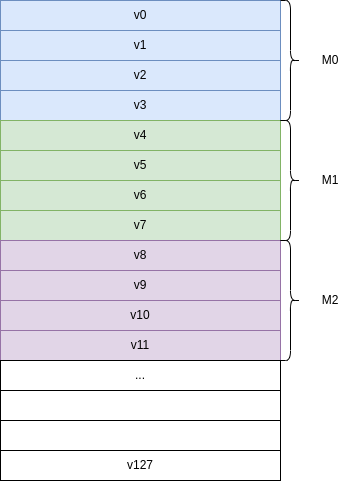

The diagram above was exported from draw.io. Its source (the exported page's mxGraphModel, read from the mxfile embedded in the PNG):
<mxGraphModel dx="1471" dy="839" grid="1" gridSize="10" guides="1" tooltips="1" connect="1" arrows="1" fold="1" page="1" pageScale="1" pageWidth="850" pageHeight="1100" math="0" shadow="0">
  <root>
    <mxCell id="0" />
    <mxCell id="1" parent="0" />
    <mxCell id="L1oWo0tzmHIiMmEDLB5N-21" value="" style="group" vertex="1" connectable="0" parent="1">
      <mxGeometry x="160" y="240" width="280" height="480" as="geometry" />
    </mxCell>
    <mxCell id="L1oWo0tzmHIiMmEDLB5N-2" value="" style="rounded=0;whiteSpace=wrap;html=1;" vertex="1" parent="L1oWo0tzmHIiMmEDLB5N-21">
      <mxGeometry width="280" height="480" as="geometry" />
    </mxCell>
    <mxCell id="L1oWo0tzmHIiMmEDLB5N-3" value="v0" style="rounded=0;whiteSpace=wrap;html=1;fillColor=#dae8fc;strokeColor=#6c8ebf;" vertex="1" parent="L1oWo0tzmHIiMmEDLB5N-21">
      <mxGeometry width="280" height="30" as="geometry" />
    </mxCell>
    <mxCell id="L1oWo0tzmHIiMmEDLB5N-4" value="v1" style="rounded=0;whiteSpace=wrap;html=1;fillColor=#dae8fc;strokeColor=#6c8ebf;" vertex="1" parent="L1oWo0tzmHIiMmEDLB5N-21">
      <mxGeometry y="30" width="280" height="30" as="geometry" />
    </mxCell>
    <mxCell id="L1oWo0tzmHIiMmEDLB5N-7" value="v2" style="rounded=0;whiteSpace=wrap;html=1;fillColor=#dae8fc;strokeColor=#6c8ebf;" vertex="1" parent="L1oWo0tzmHIiMmEDLB5N-21">
      <mxGeometry y="60" width="280" height="30" as="geometry" />
    </mxCell>
    <mxCell id="L1oWo0tzmHIiMmEDLB5N-8" value="v3" style="rounded=0;whiteSpace=wrap;html=1;fillColor=#dae8fc;strokeColor=#6c8ebf;" vertex="1" parent="L1oWo0tzmHIiMmEDLB5N-21">
      <mxGeometry y="90" width="280" height="30" as="geometry" />
    </mxCell>
    <mxCell id="L1oWo0tzmHIiMmEDLB5N-9" value="v4" style="rounded=0;whiteSpace=wrap;html=1;fillColor=#d5e8d4;strokeColor=#82b366;" vertex="1" parent="L1oWo0tzmHIiMmEDLB5N-21">
      <mxGeometry y="120" width="280" height="30" as="geometry" />
    </mxCell>
    <mxCell id="L1oWo0tzmHIiMmEDLB5N-10" value="v5" style="rounded=0;whiteSpace=wrap;html=1;fillColor=#d5e8d4;strokeColor=#82b366;" vertex="1" parent="L1oWo0tzmHIiMmEDLB5N-21">
      <mxGeometry y="150" width="280" height="30" as="geometry" />
    </mxCell>
    <mxCell id="L1oWo0tzmHIiMmEDLB5N-11" value="v6" style="rounded=0;whiteSpace=wrap;html=1;fillColor=#d5e8d4;strokeColor=#82b366;" vertex="1" parent="L1oWo0tzmHIiMmEDLB5N-21">
      <mxGeometry y="180" width="280" height="30" as="geometry" />
    </mxCell>
    <mxCell id="L1oWo0tzmHIiMmEDLB5N-12" value="v7" style="rounded=0;whiteSpace=wrap;html=1;fillColor=#d5e8d4;strokeColor=#82b366;" vertex="1" parent="L1oWo0tzmHIiMmEDLB5N-21">
      <mxGeometry y="210" width="280" height="30" as="geometry" />
    </mxCell>
    <mxCell id="L1oWo0tzmHIiMmEDLB5N-13" value="v8" style="rounded=0;whiteSpace=wrap;html=1;fillColor=#e1d5e7;strokeColor=#9673a6;" vertex="1" parent="L1oWo0tzmHIiMmEDLB5N-21">
      <mxGeometry y="240" width="280" height="30" as="geometry" />
    </mxCell>
    <mxCell id="L1oWo0tzmHIiMmEDLB5N-14" value="v9" style="rounded=0;whiteSpace=wrap;html=1;fillColor=#e1d5e7;strokeColor=#9673a6;" vertex="1" parent="L1oWo0tzmHIiMmEDLB5N-21">
      <mxGeometry y="270" width="280" height="30" as="geometry" />
    </mxCell>
    <mxCell id="L1oWo0tzmHIiMmEDLB5N-15" value="v10" style="rounded=0;whiteSpace=wrap;html=1;fillColor=#e1d5e7;strokeColor=#9673a6;" vertex="1" parent="L1oWo0tzmHIiMmEDLB5N-21">
      <mxGeometry y="300" width="280" height="30" as="geometry" />
    </mxCell>
    <mxCell id="L1oWo0tzmHIiMmEDLB5N-16" value="v11" style="rounded=0;whiteSpace=wrap;html=1;fillColor=#e1d5e7;strokeColor=#9673a6;" vertex="1" parent="L1oWo0tzmHIiMmEDLB5N-21">
      <mxGeometry y="330" width="280" height="30" as="geometry" />
    </mxCell>
    <mxCell id="L1oWo0tzmHIiMmEDLB5N-17" value="..." style="rounded=0;whiteSpace=wrap;html=1;" vertex="1" parent="L1oWo0tzmHIiMmEDLB5N-21">
      <mxGeometry y="360" width="280" height="30" as="geometry" />
    </mxCell>
    <mxCell id="L1oWo0tzmHIiMmEDLB5N-18" value="" style="rounded=0;whiteSpace=wrap;html=1;" vertex="1" parent="L1oWo0tzmHIiMmEDLB5N-21">
      <mxGeometry y="390" width="280" height="30" as="geometry" />
    </mxCell>
    <mxCell id="L1oWo0tzmHIiMmEDLB5N-19" value="" style="rounded=0;whiteSpace=wrap;html=1;" vertex="1" parent="L1oWo0tzmHIiMmEDLB5N-21">
      <mxGeometry y="420" width="280" height="30" as="geometry" />
    </mxCell>
    <mxCell id="L1oWo0tzmHIiMmEDLB5N-20" value="v127" style="rounded=0;whiteSpace=wrap;html=1;" vertex="1" parent="L1oWo0tzmHIiMmEDLB5N-21">
      <mxGeometry y="450" width="280" height="30" as="geometry" />
    </mxCell>
    <mxCell id="L1oWo0tzmHIiMmEDLB5N-22" value="" style="shape=curlyBracket;whiteSpace=wrap;html=1;rounded=1;flipH=1;" vertex="1" parent="1">
      <mxGeometry x="440" y="240" width="20" height="120" as="geometry" />
    </mxCell>
    <mxCell id="L1oWo0tzmHIiMmEDLB5N-23" value="M0" style="text;html=1;strokeColor=none;fillColor=none;align=center;verticalAlign=middle;whiteSpace=wrap;rounded=0;" vertex="1" parent="1">
      <mxGeometry x="460" y="285" width="60" height="30" as="geometry" />
    </mxCell>
    <mxCell id="L1oWo0tzmHIiMmEDLB5N-24" value="" style="shape=curlyBracket;whiteSpace=wrap;html=1;rounded=1;flipH=1;" vertex="1" parent="1">
      <mxGeometry x="440" y="360" width="20" height="120" as="geometry" />
    </mxCell>
    <mxCell id="L1oWo0tzmHIiMmEDLB5N-25" value="M1" style="text;html=1;strokeColor=none;fillColor=none;align=center;verticalAlign=middle;whiteSpace=wrap;rounded=0;" vertex="1" parent="1">
      <mxGeometry x="460" y="405" width="60" height="30" as="geometry" />
    </mxCell>
    <mxCell id="L1oWo0tzmHIiMmEDLB5N-26" value="" style="shape=curlyBracket;whiteSpace=wrap;html=1;rounded=1;flipH=1;" vertex="1" parent="1">
      <mxGeometry x="440" y="480" width="20" height="120" as="geometry" />
    </mxCell>
    <mxCell id="L1oWo0tzmHIiMmEDLB5N-27" value="M2" style="text;html=1;strokeColor=none;fillColor=none;align=center;verticalAlign=middle;whiteSpace=wrap;rounded=0;" vertex="1" parent="1">
      <mxGeometry x="460" y="525" width="60" height="30" as="geometry" />
    </mxCell>
  </root>
</mxGraphModel>